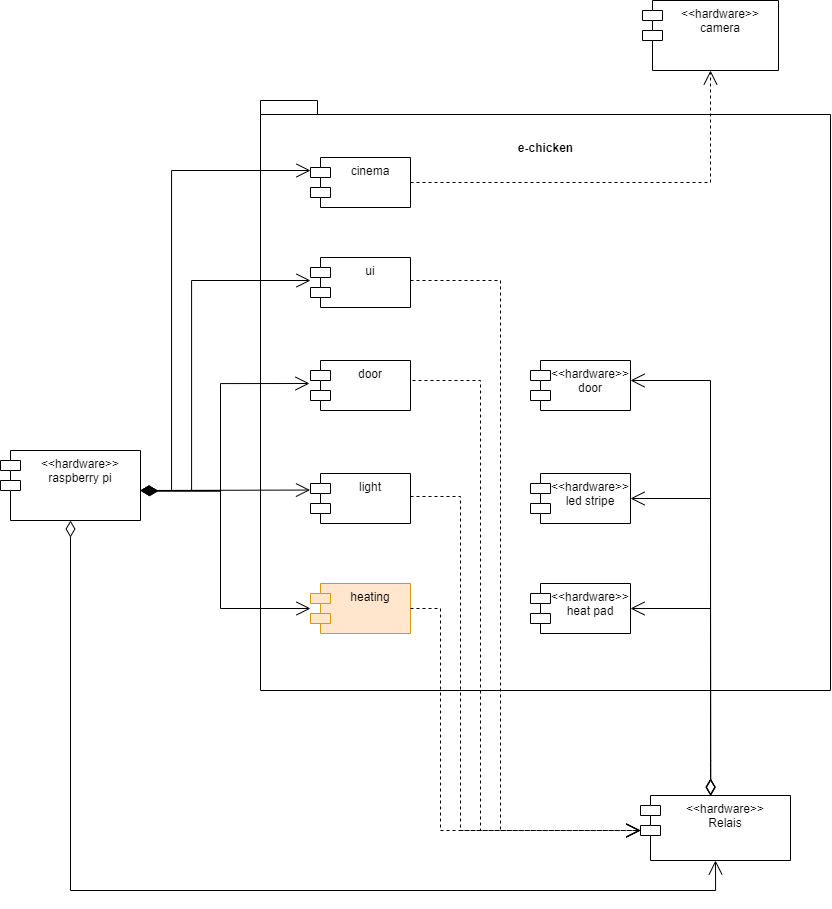

The diagram above was exported from draw.io. Its source (the exported page's mxGraphModel, read from the mxfile embedded in the PNG):
<mxGraphModel dx="2522" dy="4838" grid="1" gridSize="10" guides="1" tooltips="1" connect="1" arrows="1" fold="1" page="1" pageScale="1" pageWidth="827" pageHeight="1169" math="0" shadow="0">
  <root>
    <mxCell id="0" />
    <mxCell id="1" parent="0" />
    <mxCell id="rGb1i1WGaP2RkpGRg_y8-1" value="e-chicken&lt;br&gt;&lt;br&gt;&lt;br&gt;&lt;br&gt;&lt;br&gt;&lt;br&gt;&lt;br&gt;&lt;br&gt;&lt;br&gt;&lt;br&gt;&lt;br&gt;&lt;br&gt;&lt;br&gt;&lt;br&gt;&lt;br&gt;&lt;br&gt;&lt;br&gt;&lt;br&gt;&lt;br&gt;&lt;br&gt;&lt;br&gt;&lt;br&gt;&lt;br&gt;&lt;br&gt;&lt;br&gt;&lt;br&gt;&lt;br&gt;&lt;br&gt;&lt;br&gt;&lt;br&gt;&lt;br&gt;&lt;br&gt;&lt;br&gt;&lt;br&gt;&lt;br&gt;&lt;br&gt;" style="shape=folder;fontStyle=1;spacingTop=10;tabWidth=40;tabHeight=14;tabPosition=left;html=1;" parent="1" vertex="1">
      <mxGeometry x="-90" y="-2680" width="570" height="590" as="geometry" />
    </mxCell>
    <mxCell id="rGb1i1WGaP2RkpGRg_y8-2" value="heating" style="shape=module;align=left;spacingLeft=20;align=center;verticalAlign=top;fillColor=#ffe6cc;strokeColor=#d79b00;" parent="1" vertex="1">
      <mxGeometry x="-40" y="-2197" width="100" height="50" as="geometry" />
    </mxCell>
    <mxCell id="rGb1i1WGaP2RkpGRg_y8-3" value="&lt;&lt;hardware&gt;&gt;&#10;heat pad" style="shape=module;align=left;spacingLeft=20;align=center;verticalAlign=top;" parent="1" vertex="1">
      <mxGeometry x="180" y="-2197" width="100" height="50" as="geometry" />
    </mxCell>
    <mxCell id="rGb1i1WGaP2RkpGRg_y8-4" value="Use" style="endArrow=open;endSize=12;dashed=1;html=1;rounded=0;exitX=1;exitY=0.5;exitDx=0;exitDy=0;fontColor=none;noLabel=1;entryX=0.5;entryY=1;entryDx=0;entryDy=0;" parent="1" source="rGb1i1WGaP2RkpGRg_y8-20" target="rGb1i1WGaP2RkpGRg_y8-22" edge="1">
      <mxGeometry width="160" relative="1" as="geometry">
        <mxPoint x="60" y="-2050" as="sourcePoint" />
        <mxPoint x="180" y="-2375" as="targetPoint" />
        <Array as="points">
          <mxPoint x="360" y="-2598" />
        </Array>
      </mxGeometry>
    </mxCell>
    <mxCell id="rGb1i1WGaP2RkpGRg_y8-5" value="light" style="shape=module;align=left;spacingLeft=20;align=center;verticalAlign=top;" parent="1" vertex="1">
      <mxGeometry x="-40" y="-2307" width="100" height="50" as="geometry" />
    </mxCell>
    <mxCell id="rGb1i1WGaP2RkpGRg_y8-6" value="&lt;&lt;hardware&gt;&gt;&#10;led stripe" style="shape=module;align=left;spacingLeft=20;align=center;verticalAlign=top;" parent="1" vertex="1">
      <mxGeometry x="180" y="-2307" width="100" height="50" as="geometry" />
    </mxCell>
    <mxCell id="rGb1i1WGaP2RkpGRg_y8-7" value="Use" style="endArrow=open;endSize=12;dashed=1;html=1;rounded=0;exitX=1;exitY=0.5;exitDx=0;exitDy=0;fontColor=none;noLabel=1;" parent="1" edge="1">
      <mxGeometry width="160" relative="1" as="geometry">
        <mxPoint x="60.00000000000023" y="-2284" as="sourcePoint" />
        <mxPoint x="290" y="-1950" as="targetPoint" />
        <Array as="points">
          <mxPoint x="110" y="-2284" />
          <mxPoint x="110" y="-1950" />
        </Array>
      </mxGeometry>
    </mxCell>
    <mxCell id="rGb1i1WGaP2RkpGRg_y8-11" value="&lt;&lt;hardware&gt;&gt;&#10;Relais" style="shape=module;align=left;spacingLeft=20;align=center;verticalAlign=top;" parent="1" vertex="1">
      <mxGeometry x="290" y="-1985" width="150" height="65" as="geometry" />
    </mxCell>
    <mxCell id="rGb1i1WGaP2RkpGRg_y8-12" value="&lt;&lt;hardware&gt;&gt;&#10;raspberry pi" style="shape=module;align=left;spacingLeft=20;align=center;verticalAlign=top;" parent="1" vertex="1">
      <mxGeometry x="-350" y="-2330" width="140" height="70" as="geometry" />
    </mxCell>
    <mxCell id="rGb1i1WGaP2RkpGRg_y8-13" value="1" style="endArrow=open;html=1;endSize=12;startArrow=diamondThin;startSize=14;startFill=0;edgeStyle=orthogonalEdgeStyle;align=left;verticalAlign=top;rounded=0;exitX=0.5;exitY=1;exitDx=0;exitDy=0;entryX=0.5;entryY=1;entryDx=0;entryDy=0;fontColor=none;noLabel=1;" parent="1" source="rGb1i1WGaP2RkpGRg_y8-12" target="rGb1i1WGaP2RkpGRg_y8-11" edge="1">
      <mxGeometry x="-1" y="3" relative="1" as="geometry">
        <mxPoint x="300" y="-1890" as="sourcePoint" />
        <mxPoint x="230" y="-1950" as="targetPoint" />
        <Array as="points">
          <mxPoint x="-280" y="-1890" />
          <mxPoint x="365" y="-1890" />
        </Array>
      </mxGeometry>
    </mxCell>
    <mxCell id="rGb1i1WGaP2RkpGRg_y8-14" value="1" style="endArrow=open;html=1;endSize=12;startArrow=diamondThin;startSize=14;startFill=0;edgeStyle=orthogonalEdgeStyle;align=left;verticalAlign=bottom;rounded=0;fontColor=none;entryX=1;entryY=0.5;entryDx=0;entryDy=0;noLabel=1;exitX=0.468;exitY=0.008;exitDx=0;exitDy=0;exitPerimeter=0;" parent="1" source="rGb1i1WGaP2RkpGRg_y8-11" target="rGb1i1WGaP2RkpGRg_y8-3" edge="1">
      <mxGeometry x="-1" y="3" relative="1" as="geometry">
        <mxPoint x="380" y="-1990" as="sourcePoint" />
        <mxPoint x="570" y="-2030" as="targetPoint" />
        <Array as="points">
          <mxPoint x="360" y="-2010" />
          <mxPoint x="360" y="-2172" />
        </Array>
      </mxGeometry>
    </mxCell>
    <mxCell id="rGb1i1WGaP2RkpGRg_y8-15" value="1" style="endArrow=open;html=1;endSize=12;startArrow=diamondThin;startSize=14;startFill=0;edgeStyle=orthogonalEdgeStyle;align=left;verticalAlign=bottom;rounded=0;fontColor=none;entryX=1;entryY=0.5;entryDx=0;entryDy=0;noLabel=1;exitX=0.468;exitY=0.001;exitDx=0;exitDy=0;exitPerimeter=0;" parent="1" source="rGb1i1WGaP2RkpGRg_y8-11" target="rGb1i1WGaP2RkpGRg_y8-6" edge="1">
      <mxGeometry x="-1" y="3" relative="1" as="geometry">
        <mxPoint x="330" y="-1990" as="sourcePoint" />
        <mxPoint x="640" y="-2050" as="targetPoint" />
        <Array as="points">
          <mxPoint x="360" y="-2020" />
          <mxPoint x="360" y="-2282" />
        </Array>
      </mxGeometry>
    </mxCell>
    <mxCell id="rGb1i1WGaP2RkpGRg_y8-17" value="1" style="endArrow=open;html=1;endSize=12;startArrow=diamondThin;startSize=14;startFill=1;edgeStyle=orthogonalEdgeStyle;align=left;verticalAlign=bottom;rounded=0;fontColor=none;entryX=0;entryY=0.5;entryDx=0;entryDy=0;entryPerimeter=0;noLabel=1;" parent="1" target="rGb1i1WGaP2RkpGRg_y8-2" edge="1">
      <mxGeometry x="-1" y="3" relative="1" as="geometry">
        <mxPoint x="-210" y="-2290" as="sourcePoint" />
        <mxPoint x="-50" y="-2040" as="targetPoint" />
        <Array as="points">
          <mxPoint x="-130" y="-2290" />
          <mxPoint x="-130" y="-2172" />
        </Array>
      </mxGeometry>
    </mxCell>
    <mxCell id="rGb1i1WGaP2RkpGRg_y8-18" value="1" style="endArrow=open;html=1;endSize=12;startArrow=diamondThin;startSize=14;startFill=1;edgeStyle=orthogonalEdgeStyle;align=left;verticalAlign=bottom;rounded=0;fontColor=none;noLabel=1;entryX=-0.005;entryY=0.332;entryDx=0;entryDy=0;entryPerimeter=0;" parent="1" edge="1" target="rGb1i1WGaP2RkpGRg_y8-5">
      <mxGeometry x="-1" y="3" relative="1" as="geometry">
        <mxPoint x="-210" y="-2290" as="sourcePoint" />
        <mxPoint x="-40" y="-2282" as="targetPoint" />
        <Array as="points">
          <mxPoint x="-40" y="-2290" />
        </Array>
      </mxGeometry>
    </mxCell>
    <mxCell id="rGb1i1WGaP2RkpGRg_y8-20" value="cinema" style="shape=module;align=left;spacingLeft=20;align=center;verticalAlign=top;" parent="1" vertex="1">
      <mxGeometry x="-40" y="-2623" width="100" height="50" as="geometry" />
    </mxCell>
    <mxCell id="rGb1i1WGaP2RkpGRg_y8-21" value="Use" style="endArrow=open;endSize=12;dashed=1;html=1;rounded=0;exitX=1;exitY=0.5;exitDx=0;exitDy=0;fontColor=none;noLabel=1;entryX=0;entryY=0;entryDx=0;entryDy=35;entryPerimeter=0;" parent="1" source="rGb1i1WGaP2RkpGRg_y8-2" edge="1" target="rGb1i1WGaP2RkpGRg_y8-11">
      <mxGeometry width="160" relative="1" as="geometry">
        <mxPoint x="60" y="-2490" as="sourcePoint" />
        <mxPoint x="280" y="-1930" as="targetPoint" />
        <Array as="points">
          <mxPoint x="90" y="-2172" />
          <mxPoint x="90" y="-1950" />
        </Array>
      </mxGeometry>
    </mxCell>
    <mxCell id="rGb1i1WGaP2RkpGRg_y8-22" value="&lt;&lt;hardware&gt;&gt;&#10;camera" style="shape=module;align=left;spacingLeft=20;align=center;verticalAlign=top;" parent="1" vertex="1">
      <mxGeometry x="292" y="-2780" width="136" height="70" as="geometry" />
    </mxCell>
    <mxCell id="rGb1i1WGaP2RkpGRg_y8-23" value="1" style="endArrow=open;html=1;endSize=12;startArrow=diamondThin;startSize=14;startFill=1;edgeStyle=orthogonalEdgeStyle;align=left;verticalAlign=bottom;rounded=0;fontColor=none;noLabel=1;labelBackgroundColor=none;" parent="1" edge="1">
      <mxGeometry x="-1" y="3" relative="1" as="geometry">
        <mxPoint x="-210" y="-2290" as="sourcePoint" />
        <mxPoint x="-40" y="-2610" as="targetPoint" />
        <Array as="points">
          <mxPoint x="-210" y="-2290" />
          <mxPoint x="-179" y="-2290" />
          <mxPoint x="-179" y="-2610" />
        </Array>
      </mxGeometry>
    </mxCell>
    <mxCell id="0QHULju2FFtnaxQsWJSI-13" value="door" style="shape=module;align=left;spacingLeft=20;align=center;verticalAlign=top;" parent="1" vertex="1">
      <mxGeometry x="-40" y="-2420" width="100" height="50" as="geometry" />
    </mxCell>
    <mxCell id="0QHULju2FFtnaxQsWJSI-14" value="1" style="endArrow=open;html=1;endSize=12;startArrow=diamondThin;startSize=14;startFill=1;edgeStyle=orthogonalEdgeStyle;align=left;verticalAlign=bottom;rounded=0;fontColor=none;noLabel=1;entryX=0.01;entryY=0.54;entryDx=0;entryDy=0;entryPerimeter=0;exitX=1.005;exitY=0.582;exitDx=0;exitDy=0;exitPerimeter=0;" parent="1" edge="1" source="rGb1i1WGaP2RkpGRg_y8-12">
      <mxGeometry x="-1" y="3" relative="1" as="geometry">
        <mxPoint x="-210.17999999999995" y="-2294.59" as="sourcePoint" />
        <mxPoint x="-41" y="-2397" as="targetPoint" />
        <Array as="points">
          <mxPoint x="-130" y="-2289" />
          <mxPoint x="-130" y="-2397" />
        </Array>
      </mxGeometry>
    </mxCell>
    <mxCell id="0QHULju2FFtnaxQsWJSI-15" value="&lt;&lt;hardware&gt;&gt;&#10;door" style="shape=module;align=left;spacingLeft=20;align=center;verticalAlign=top;" parent="1" vertex="1">
      <mxGeometry x="180" y="-2420" width="100" height="50" as="geometry" />
    </mxCell>
    <mxCell id="0QHULju2FFtnaxQsWJSI-16" value="1" style="endArrow=open;html=1;endSize=12;startArrow=diamondThin;startSize=14;startFill=0;edgeStyle=orthogonalEdgeStyle;align=left;verticalAlign=bottom;rounded=0;fontColor=none;noLabel=1;" parent="1" edge="1">
      <mxGeometry x="-1" y="3" relative="1" as="geometry">
        <mxPoint x="360" y="-1985" as="sourcePoint" />
        <mxPoint x="280" y="-2400" as="targetPoint" />
        <Array as="points">
          <mxPoint x="360" y="-2400" />
          <mxPoint x="280" y="-2400" />
        </Array>
      </mxGeometry>
    </mxCell>
    <mxCell id="0QHULju2FFtnaxQsWJSI-17" value="Use" style="endArrow=open;endSize=12;dashed=1;html=1;rounded=0;exitX=1;exitY=0.5;exitDx=0;exitDy=0;fontColor=none;noLabel=1;" parent="1" edge="1">
      <mxGeometry width="160" relative="1" as="geometry">
        <mxPoint x="62" y="-2400" as="sourcePoint" />
        <mxPoint x="290" y="-1950" as="targetPoint" />
        <Array as="points">
          <mxPoint x="130" y="-2400" />
          <mxPoint x="130" y="-1950" />
        </Array>
      </mxGeometry>
    </mxCell>
    <mxCell id="OSJSmf7xObbn-9VDZUGM-1" value="ui" style="shape=module;align=left;spacingLeft=20;align=center;verticalAlign=top;" parent="1" vertex="1">
      <mxGeometry x="-40" y="-2523" width="100" height="50" as="geometry" />
    </mxCell>
    <mxCell id="OSJSmf7xObbn-9VDZUGM-3" value="1" style="endArrow=open;html=1;endSize=12;startArrow=diamondThin;startSize=14;startFill=1;edgeStyle=orthogonalEdgeStyle;align=left;verticalAlign=bottom;rounded=0;fontColor=none;noLabel=1;labelBackgroundColor=none;" parent="1" edge="1">
      <mxGeometry x="-1" y="3" relative="1" as="geometry">
        <mxPoint x="-210" y="-2290" as="sourcePoint" />
        <mxPoint x="-40" y="-2500" as="targetPoint" />
        <Array as="points">
          <mxPoint x="-210" y="-2290" />
          <mxPoint x="-159" y="-2290" />
          <mxPoint x="-159" y="-2500" />
        </Array>
      </mxGeometry>
    </mxCell>
    <mxCell id="a4X_-L7yUYiIMC0CVfFA-1" value="Use" style="endArrow=open;endSize=12;dashed=1;html=1;rounded=0;exitX=1;exitY=0.5;exitDx=0;exitDy=0;fontColor=none;noLabel=1;entryX=0;entryY=0;entryDx=0;entryDy=35;entryPerimeter=0;" edge="1" parent="1" target="rGb1i1WGaP2RkpGRg_y8-11">
      <mxGeometry width="160" relative="1" as="geometry">
        <mxPoint x="60" y="-2500" as="sourcePoint" />
        <mxPoint x="260" y="-2020" as="targetPoint" />
        <Array as="points">
          <mxPoint x="150" y="-2500" />
          <mxPoint x="150" y="-1950" />
        </Array>
      </mxGeometry>
    </mxCell>
  </root>
</mxGraphModel>